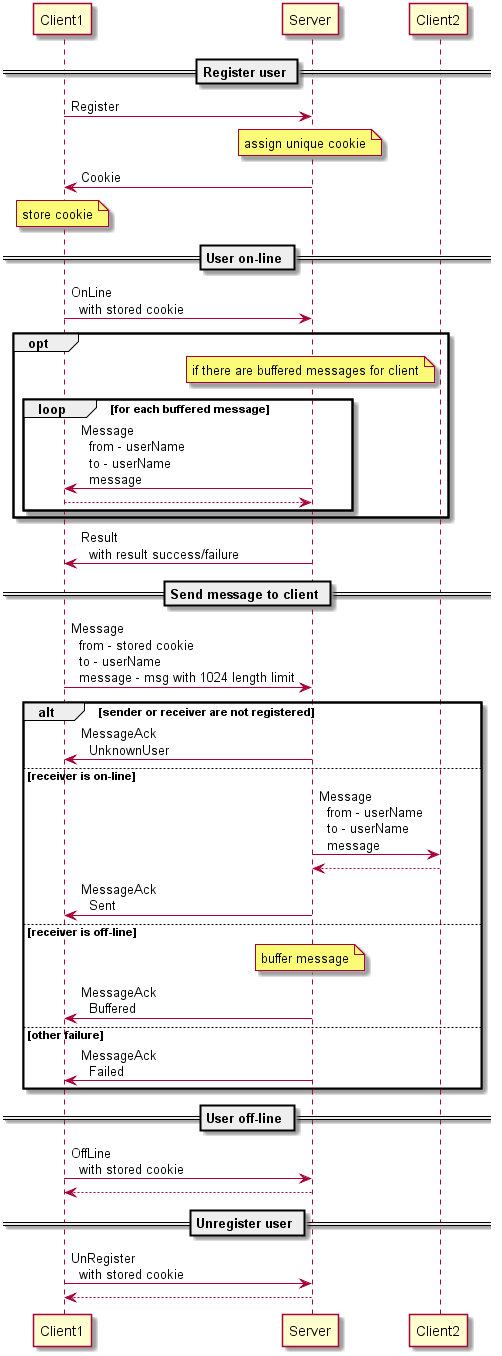

The diagram above was rendered by PlantUML. Its source (embedded in the PNG):
@startuml

== Register user ==

Client1 -> Server : Register
note over Server: assign unique cookie
Client1 <- Server : Cookie
note over Client1: store cookie


== User on-line ==

Client1 -> Server : OnLine\n  with stored cookie
group opt
	note over Server: if there are buffered messages for client
	loop for each buffered message
		Client1 <- Server: Message\n  from - userName\n  to - userName\n  message
		Client1 --> Server
	end
end
Client1 <- Server : Result\n  with result success/failure


== Send message to client ==

Client1 -> Server : Message\n  from - stored cookie\n  to - userName\n  message - msg with 1024 length limit
alt sender or receiver are not registered
	Client1 <- Server : MessageAck\n  UnknownUser
	else receiver is on-line
		Server -> Client2 : Message\n  from - userName\n  to - userName\n  message
		Server <-- Client2
		Client1 <- Server : MessageAck\n  Sent
	else receiver is off-line
		note over Server: buffer message
		Client1 <- Server : MessageAck\n  Buffered
	else other failure
		Client1 <- Server : MessageAck\n  Failed
end



== User off-line ==

Client1 -> Server : OffLine\n  with stored cookie
Client1 <-- Server


== Unregister user ==

Client1 -> Server : UnRegister\n  with stored cookie
Client1 <-- Server

@enduml